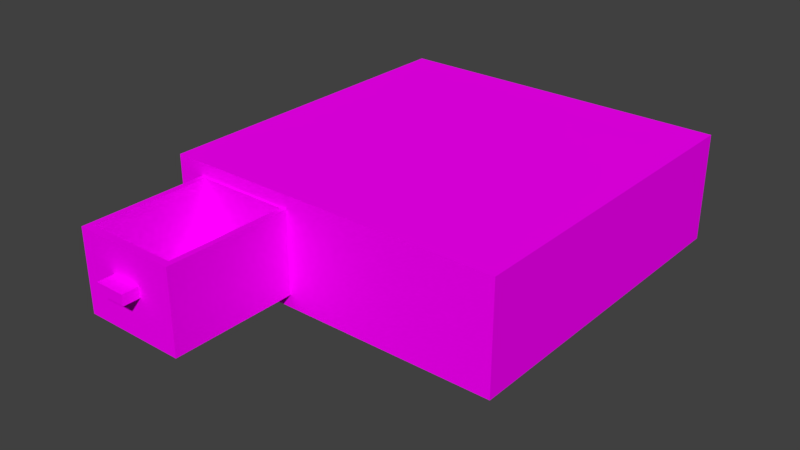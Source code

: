 # Source: TavoloConCassetto.blend  (saved by Blender 2.78.0; exported with 4.5.12 LTS)
import bpy
from mathutils import Matrix  # noqa: F401  (used for matrix-valued properties, if any)

bpy.ops.wm.read_factory_settings(use_empty=True)
scene = bpy.context.scene
scene.name = 'Scene'

# ---- collections
col_collection_1 = bpy.data.collections.new('Collection 1'); scene.collection.children.link(col_collection_1)

# ---- images (referenced by path relative to the original .blend; pixels are not part of the script)
import os
ASSET_DIR = os.environ.get("B2B_ASSET_DIR", "")  # directory of the original .blend (textures are referenced by path, not embedded)
HERE = os.path.dirname(os.path.abspath(__file__))  # packed textures are extracted next to this script under _unpacked/

def load_image(name, relpath, width, height, colorspace="sRGB"):
    """Load a texture the original file referenced (path relative to the .blend, or extracted next to this script)."""
    p = next((c for c in (os.path.join(HERE, relpath), os.path.join(ASSET_DIR, relpath)) if relpath and os.path.exists(c)), "")
    if p:
        img = bpy.data.images.load(p, check_existing=True)
        img.name = name
    else:  # same state as the original file: an image datablock whose file is absent (Cycles renders it pink)
        img = bpy.data.images.new(name, width, height)
        img.source = "FILE"
        img.filepath = "//" + (relpath or name)
    img.colorspace_settings.name = colorspace
    return img
img_tavoloconcassetto_txt_png = load_image('TavoloConCassetto_TXT.png', 'TavoloConCassetto_TXT.png', 1024, 1024, 'sRGB')

# ---- materials (node trees are filled in below, after node groups)
mat_material_tavoloconcassetto = bpy.data.materials.new('Material_TavoloConCassetto')
mat_material_tavoloconcassetto.alpha_threshold = 0.0
mat_material_tavoloconcassetto.roughness = 0.5

# ---- material node trees
mat_material_tavoloconcassetto.use_nodes = True; mat_material_tavoloconcassetto.node_tree.nodes.clear()
_N = mat_material_tavoloconcassetto.node_tree.nodes; _L = mat_material_tavoloconcassetto.node_tree.links
n0 = _N.new('ShaderNodeOutputMaterial'); n0.name = 'Material Output'; n0.location = (300, 300)
n1 = _N.new('ShaderNodeBsdfDiffuse'); n1.name = 'Diffuse BSDF'; n1.location = (10, 300)
n2 = _N.new('ShaderNodeTexImage'); n2.name = 'Image Texture'; n2.location = (-308, 315)
n2.width = 140
n2.image = img_tavoloconcassetto_txt_png
_L.new(n1.outputs[0], n0.inputs[0])
_L.new(n2.outputs[0], n1.inputs[0])
n0.is_active_output = True

# ---- world
world_world = bpy.data.worlds.new('World'); scene.world = world_world
world_world.color = (0.05088, 0.05088, 0.05088)
world_world.use_sun_shadow = False
world_world.sun_shadow_jitter_overblur = 0.0
world_world.cycles.sampling_method = 'MANUAL'

# ---- meshes
me_cube_001 = bpy.data.meshes.new('Cube.001')
me_cube_001.from_pydata([(-1.381, -1.583, 0.3438), (-1.381, -1.583, 2.507), (1.381, -1.583, 0.3438), (1.381, -1.583, 2.507), (-1.381, 1.921, 0.3438), (-1.381, 1.921, 2.507), (1.381, 1.921, 0.3438), (1.381, 1.921, 2.507), (-1.229, -1.39, 2.507), (1.229, -1.39, 2.507), (-1.229, 1.728, 2.507), (1.229, 1.728, 2.507), (-1.229, -1.39, 0.5304), (1.229, -1.39, 0.5304), (-1.229, 1.728, 0.5304), (1.229, 1.728, 0.5304), (-1.381, -1.583, 1.426), (1.381, -1.583, 1.426), (-1.381, 1.921, 1.426), (1.381, 1.921, 1.426), (-1.381, -1.583, 1.704), (-1.381, 1.921, 1.704), (1.381, -1.583, 1.704), (1.381, 1.921, 1.704), (-0.4093, -2.023, 1.704), (-0.4093, -2.023, 1.426), (0.4093, -2.023, 1.704), (0.4093, -2.023, 1.426), (0.4093, -1.583, 2.507), (0.4093, -1.583, 0.3438), (0.4093, 1.921, 0.3438), (0.3642, -1.39, 2.507), (0.3642, -1.39, 0.5304), (0.4093, 1.921, 1.426), (0.4093, 1.921, 1.704), (0.4093, 1.921, 2.507), (0.3642, 1.728, 2.507), (0.3642, 1.728, 0.5304), (0.4093, -1.583, 1.426), (0.4093, -1.583, 1.704), (-0.4093, 1.921, 2.507), (-0.3642, 1.728, 2.507), (-0.3642, 1.728, 0.5304), (-0.4093, -1.583, 1.426), (-0.4093, -1.583, 1.704), (-0.4093, -1.583, 2.507), (-0.4093, -1.583, 0.3438), (-0.4093, 1.921, 0.3438), (-0.3642, -1.39, 2.507), (-0.3642, -1.39, 0.5304), (-0.4093, 1.921, 1.426), (-0.4093, 1.921, 1.704)], [], [(39, 22, 3, 28), (16, 18, 4, 0), (29, 30, 6, 2), (22, 23, 7, 3), (34, 35, 7, 23), (45, 48, 8, 1), (7, 11, 9, 3), (1, 8, 10, 5), (35, 36, 11, 7), (36, 37, 15, 11), (8, 12, 14, 10), (48, 49, 12, 8), (11, 15, 13, 9), (32, 13, 15, 37), (30, 33, 19, 6), (2, 6, 19, 17), (20, 21, 18, 16), (29, 2, 17, 38), (1, 5, 21, 20), (33, 34, 23, 19), (17, 19, 23, 22), (38, 17, 22, 39), (44, 43, 25, 24), (38, 39, 26, 27), (43, 38, 27, 25), (3, 9, 31, 28), (9, 13, 32, 31), (50, 51, 34, 33), (46, 29, 38, 43), (47, 50, 33, 30), (49, 32, 37, 42), (31, 32, 49, 48), (40, 41, 36, 35), (28, 31, 48, 45), (46, 47, 30, 29), (44, 39, 28, 45), (25, 27, 26, 24), (20, 44, 45, 1), (0, 4, 47, 46), (21, 5, 40, 51), (5, 10, 41, 40), (10, 14, 42, 41), (12, 49, 42, 14), (4, 18, 50, 47), (0, 46, 43, 16), (18, 21, 51, 50), (16, 43, 44, 20), (41, 42, 37, 36), (51, 40, 35, 34), (39, 44, 24, 26)])
_uv = me_cube_001.uv_layers.new(name='UVMap')
_uv.uv.foreach_set('vector', [0.7617, 0.3572, 0.7617, 0.2797, 0.8257, 0.2797, 0.8257, 0.3572, 0.7394, 0.5, 0.7394, 0.7796, 0.6532, 0.7796, 0.6532, 0.5, 0.5101, 0.0001449, 0.5101, 0.2797, 0.4326, 0.2797, 0.4326, 0.0001449, 0.7617, 0.2797, 0.7617, 0.000145, 0.8257, 0.0001449, 0.8257, 0.2797, 0.7617, 0.9224, 0.8257, 0.9224, 0.8257, 0.9999, 0.7617, 0.9999, 0.8257, 0.4225, 0.8411, 0.4189, 0.8411, 0.4879, 0.8257, 0.5, 0.8257, 0.0001449, 0.8379, 0.01554, 0.8379, 0.2643, 0.8257, 0.2797, 0.8257, 0.5, 0.8379, 0.5154, 0.8379, 0.7642, 0.8257, 0.7796, 0.8257, 0.9224, 0.8411, 0.9188, 0.8411, 0.9878, 0.8257, 0.9999, 0.8411, 0.9188, 0.9988, 0.9188, 0.9988, 0.9878, 0.8411, 0.9878, 0.8379, 0.5154, 0.9956, 0.5154, 0.9956, 0.7642, 0.8379, 0.7642, 0.8411, 0.4189, 0.9988, 0.4189, 0.9988, 0.4879, 0.8411, 0.4879, 0.8379, 0.01554, 0.9956, 0.01554, 0.9956, 0.2643, 0.8379, 0.2643, 0.5727, 0.01097, 0.6417, 0.011, 0.6416, 0.2597, 0.5726, 0.2597, 0.6532, 0.9224, 0.7394, 0.9224, 0.7394, 0.9999, 0.6532, 0.9999, 0.6532, 0.2797, 0.6532, 0.0001451, 0.7394, 0.000145, 0.7394, 0.2797, 0.7617, 0.5, 0.7617, 0.7796, 0.7394, 0.7796, 0.7394, 0.5, 0.6532, 0.3572, 0.6532, 0.2797, 0.7394, 0.2797, 0.7394, 0.3572, 0.8257, 0.5, 0.8257, 0.7796, 0.7617, 0.7796, 0.7617, 0.5, 0.7394, 0.9224, 0.7617, 0.9224, 0.7617, 0.9999, 0.7394, 0.9999, 0.7394, 0.2797, 0.7394, 0.000145, 0.7617, 0.000145, 0.7617, 0.2797, 0.7394, 0.3572, 0.7394, 0.2797, 0.7617, 0.2797, 0.7617, 0.3572, 0.3613, 0.005303, 0.4242, 0.005303, 0.4052, 0.02259, 0.3795, 0.02259, 0.4242, 0.1481, 0.3613, 0.1481, 0.3795, 0.1299, 0.4052, 0.1299, 0.4242, 0.005303, 0.4242, 0.1481, 0.4052, 0.1299, 0.4052, 0.02259, 0.8257, 0.2797, 0.8411, 0.2918, 0.8411, 0.3608, 0.8257, 0.3572, 0.8411, 0.2918, 0.9988, 0.2918, 0.9988, 0.3608, 0.8411, 0.3608, 0.7394, 0.8571, 0.7617, 0.8571, 0.7617, 0.9224, 0.7394, 0.9224, 0.6532, 0.4225, 0.6532, 0.3572, 0.7394, 0.3572, 0.7394, 0.4225, 0.6532, 0.8571, 0.7394, 0.8571, 0.7394, 0.9224, 0.6532, 0.9224, 0.5146, 0.01095, 0.5727, 0.01097, 0.5726, 0.2597, 0.5145, 0.2597, 0.8411, 0.3608, 0.9988, 0.3608, 0.9988, 0.4189, 0.8411, 0.4189, 0.8257, 0.8571, 0.8411, 0.8607, 0.8411, 0.9188, 0.8257, 0.9224, 0.8257, 0.3572, 0.8411, 0.3608, 0.8411, 0.4189, 0.8257, 0.4225, 0.5754, 0.000145, 0.5754, 0.2797, 0.5101, 0.2797, 0.5101, 0.0001449, 0.7617, 0.4225, 0.7617, 0.3572, 0.8257, 0.3572, 0.8257, 0.4225, 0.4052, 0.02259, 0.4052, 0.1299, 0.3795, 0.1299, 0.3795, 0.02259, 0.7617, 0.5, 0.7617, 0.4225, 0.8257, 0.4225, 0.8257, 0.5, 0.6529, 0.000145, 0.6529, 0.2797, 0.5754, 0.2797, 0.5754, 0.000145, 0.7617, 0.7796, 0.8257, 0.7796, 0.8257, 0.8571, 0.7617, 0.8571, 0.8257, 0.7796, 0.8411, 0.7917, 0.8411, 0.8607, 0.8257, 0.8571, 0.8411, 0.7917, 0.9988, 0.7917, 0.9988, 0.8607, 0.8411, 0.8607, 0.4456, 0.01093, 0.5146, 0.01095, 0.5145, 0.2597, 0.4455, 0.2597, 0.6532, 0.7796, 0.7394, 0.7796, 0.7394, 0.8571, 0.6532, 0.8571, 0.6532, 0.5, 0.6532, 0.4225, 0.7394, 0.4225, 0.7394, 0.5, 0.7394, 0.7796, 0.7617, 0.7796, 0.7617, 0.8571, 0.7394, 0.8571, 0.7394, 0.5, 0.7394, 0.4225, 0.7617, 0.4225, 0.7617, 0.5, 0.8411, 0.8607, 0.9988, 0.8607, 0.9988, 0.9188, 0.8411, 0.9188, 0.7617, 0.8571, 0.8257, 0.8571, 0.8257, 0.9224, 0.7617, 0.9224, 0.3613, 0.1481, 0.3613, 0.005303, 0.3795, 0.02259, 0.3795, 0.1299])
me_cube_001.materials.append(mat_material_tavoloconcassetto)
me_cube_001.use_remesh_preserve_volume = False
me_cube_001.use_remesh_preserve_attributes = False
me_cube_001.use_mirror_vertex_groups = False
me_cube_001.update()
me_cube_017 = bpy.data.meshes.new('Cube.017')
me_cube_017.from_pydata([(-4.531, -4.531, 1.699e-07), (-4.531, -4.531, 2.851), (-4.531, 4.531, 1.699e-07), (-4.531, 4.531, 2.851), (4.531, -4.531, 1.699e-07), (4.531, -4.531, 2.851), (4.531, 4.531, 1.699e-07), (4.531, 4.531, 2.851), (-3.793, -4.531, 0.3438), (-3.793, -4.531, 2.507), (-1.031, -4.531, 0.3438), (-1.031, -4.531, 2.507), (-3.793, -1.027, 0.3438), (-3.793, -1.027, 2.507), (-1.031, -1.027, 0.3438), (-1.031, -1.027, 2.507)], [], [(1, 3, 2, 0), (3, 7, 6, 2), (7, 5, 4, 6), (0, 2, 6, 4), (5, 7, 3, 1), (5, 1, 9, 11), (4, 5, 11, 10), (1, 0, 8, 9), (0, 4, 10, 8), (11, 9, 13, 15), (9, 8, 12, 13), (8, 10, 14, 12), (10, 11, 15, 14), (12, 14, 15, 13)])
_uv = me_cube_017.uv_layers.new(name='UVMap')
_uv.uv.foreach_set('vector', [0.1267, 0.4209, 0.1267, 0.8204, 0.0009789, 0.8204, 0.000979, 0.4209, 0.1267, 0.8204, 0.5262, 0.8204, 0.5262, 0.9461, 0.1267, 0.9461, 0.5262, 0.8204, 0.5262, 0.4209, 0.6519, 0.4209, 0.6519, 0.8204, 0.1705, 0.7803, 0.1705, 0.4588, 0.492, 0.4588, 0.492, 0.7803, 0.5262, 0.4209, 0.5262, 0.8204, 0.1267, 0.8204, 0.1267, 0.4209, 0.5262, 0.4209, 0.1267, 0.4209, 0.1592, 0.4058, 0.281, 0.4058, 0.5262, 0.2952, 0.5262, 0.4209, 0.281, 0.4058, 0.281, 0.3104, 0.1267, 0.4209, 0.1267, 0.2952, 0.1592, 0.3104, 0.1592, 0.4058, 0.1267, 0.2952, 0.5262, 0.2952, 0.281, 0.3104, 0.1592, 0.3104, 0.007058, 0.05985, 0.2553, 0.06516, 0.14, 0.1606, 0.1314, 0.1593, 0.2553, 0.06516, 0.264, 0.2661, 0.1401, 0.168, 0.14, 0.1606, 0.264, 0.2661, 0.01246, 0.2661, 0.1324, 0.1677, 0.1401, 0.168, 0.01246, 0.2661, 0.007058, 0.05985, 0.1314, 0.1593, 0.1324, 0.1677, 0.1401, 0.168, 0.1324, 0.1677, 0.1314, 0.1593, 0.14, 0.1606])
me_cube_017.materials.append(mat_material_tavoloconcassetto)
me_cube_017.use_remesh_preserve_volume = False
me_cube_017.use_remesh_preserve_attributes = False
me_cube_017.use_mirror_vertex_groups = False
me_cube_017.update()

# ---- objects
ob_cassettotavolo = bpy.data.objects.new('CassettoTavolo', me_cube_001)
ob_tavolopalla = bpy.data.objects.new('TavoloPalla', me_cube_017)

# ---- transforms, parenting, visibility, modifiers, constraints
ob_cassettotavolo.location = (-1.206, -3.154, 0.0)
ob_cassettotavolo.lineart.crease_threshold = 0.0
ob_tavolopalla.location = (1.206, 3.154, 0.0)
ob_tavolopalla.lineart.crease_threshold = 0.0

# ---- collection membership
col_collection_1.objects.link(ob_cassettotavolo)
col_collection_1.objects.link(ob_tavolopalla)

# ---- scene / render settings (as saved in the file)
scene.frame_start = 1; scene.frame_end = 250; scene.frame_set(1)
scene.render.engine = 'CYCLES'
scene.render.resolution_percentage = 50
scene.render.dither_intensity = 0.0
scene.cycles.use_denoising = False
scene.cycles.samples = 128
scene.cycles.sampling_pattern = 'TABULATED_SOBOL'
scene.cycles.light_sampling_threshold = 0.0
scene.cycles.use_adaptive_sampling = False
scene.cycles.use_light_tree = False
scene.cycles.blur_glossy = 0.0
scene.cycles.sample_clamp_indirect = 0.0
scene.view_settings.view_transform = 'Standard'
bpy.context.view_layer.update()

# ---- added for rendering (the .blend has no active camera and no usable light): camera, sun
cam_auto = bpy.data.cameras.new('AutoCamera')
cam_auto.lens = 50.0
cam_auto.sensor_width = 36.0
cam_auto.clip_end = 1000.0
ob_auto_camera = bpy.data.objects.new('AutoCamera', cam_auto)
scene.collection.objects.link(ob_auto_camera)
ob_auto_camera.location = (16.0005, -16.4997, 13.2612)
ob_auto_camera.rotation_euler = (1.09748, -7.21219e-08, 0.694738)
scene.camera = ob_auto_camera
light_auto_sun = bpy.data.lights.new('AutoSun', 'SUN')
light_auto_sun.energy = 3.0
light_auto_sun.angle = 0.0523599
ob_auto_sun = bpy.data.objects.new('AutoSun', light_auto_sun)
scene.collection.objects.link(ob_auto_sun)
ob_auto_sun.rotation_euler = (0.872665, 0.174533, 0.523599)
bpy.context.view_layer.update()
